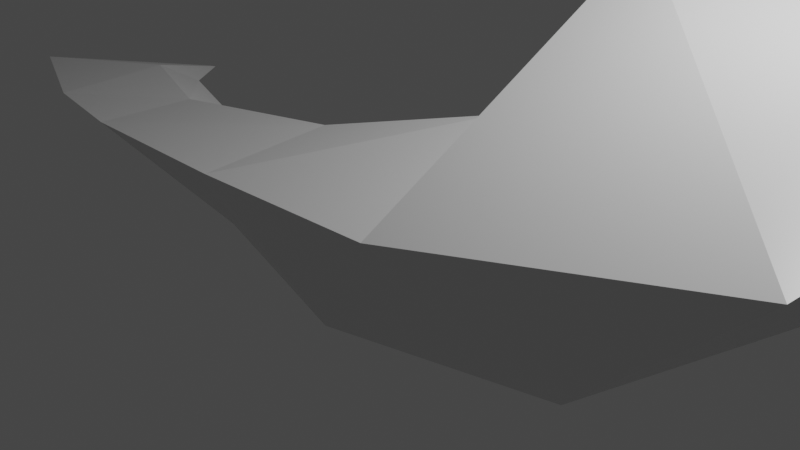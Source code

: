 # Source: slope.blend  (saved by Blender 3.2.14; exported with 4.5.12 LTS)
import bpy
from mathutils import Matrix  # noqa: F401  (used for matrix-valued properties, if any)

bpy.ops.wm.read_factory_settings(use_empty=True)
scene = bpy.context.scene
scene.name = 'Scene'

# ---- collections
col_collection = bpy.data.collections.new('Collection'); scene.collection.children.link(col_collection)

# ---- materials (node trees are filled in below, after node groups)
mat_material = bpy.data.materials.new('Material')
mat_material.alpha_threshold = 0.0
mat_material.use_transparent_shadow = False
mat_material.line_color = (0.0, 0.0, 0.0, 1.0)

# ---- material node trees
mat_material.use_nodes = True; mat_material.node_tree.nodes.clear()
_N = mat_material.node_tree.nodes; _L = mat_material.node_tree.links
n0 = _N.new('ShaderNodeOutputMaterial'); n0.name = 'Material Output'; n0.location = (300, 300)
n1 = _N.new('ShaderNodeBsdfPrincipled'); n1.name = 'Principled BSDF'; n1.location = (10, 300)
n1.distribution = 'GGX'
n1.subsurface_method = 'RANDOM_WALK_SKIN'
n1.inputs[2].default_value = 0.4
n1.inputs[3].default_value = 1.45
n1.inputs[27].default_value = (0.0, 0.0, 0.0, 1.0)
n1.inputs[28].default_value = 1.0
_L.new(n1.outputs[0], n0.inputs[0])
n0.is_active_output = True

# ---- world
world_world = bpy.data.worlds.new('World'); scene.world = world_world
world_world.use_nodes = True; world_world.node_tree.nodes.clear()
_N = world_world.node_tree.nodes; _L = world_world.node_tree.links
n0 = _N.new('ShaderNodeOutputWorld'); n0.name = 'World Output'; n0.location = (300, 300)
n1 = _N.new('ShaderNodeBackground'); n1.name = 'Background'; n1.location = (10, 300)
n1.inputs[0].default_value = (0.05088, 0.05088, 0.05088, 1.0)
_L.new(n1.outputs[0], n0.inputs[0])
n0.is_active_output = True
world_world.color = (0.05088, 0.05088, 0.05088)
world_world.use_sun_shadow = False
world_world.sun_shadow_jitter_overblur = 0.0

# ---- cameras
cam_camera = bpy.data.cameras.new('Camera')
cam_camera.clip_end = 100.0
cam_camera.ortho_scale = 7.314

# ---- lights
light_light = bpy.data.lights.new('Light', 'POINT')
light_light.transmission_factor = 0.0
light_light.energy = 1000.0
light_light.shadow_soft_size = 0.1
light_light.shadow_maximum_resolution = 0.006
light_light.use_absolute_resolution = True

# ---- meshes
me_cube = bpy.data.meshes.new('Cube')
me_cube.from_pydata([(7.26, 1.53, 1.735), (3.735, 4.624, 0.9072), (6.982, -0.9353, 1.675), (6.458, 0.1101, 1.194), (-6.669, 3.384, -1.243), (-7.103, 3.234, -1.78), (-7.702, -0.8281, -0.5349), (-6.711, -1.286, -1.227), (3.126, 0.5153, 0.3576), (-1.444, 0.7485, -0.26), (3.683, -2.102, 0.968), (-1.602, -1.318, 0.54), (-1.367, -1.314, -0.2791), (3.216, -1.29, 0.1302), (-1.525, 0.7467, 0.5368), (2.795, 1.685, 1.866), (5.001, -0.3665, 0.6106), (5.173, 2.994, 2.565), (3.951, 2.288, 2.426), (6.687, -0.422, 1.263), (0.8303, 0.675, -0.05887), (0.7542, -1.7, 0.6814), (0.9854, -1.544, -0.1156), (0.5045, 1.058, 0.8063), (-3.96, 0.7254, -0.3951), (-4.178, -1.325, 0.2489), (-3.959, -1.309, -0.3832), (-4.084, 0.7274, 0.2309), (-5.461, 1.883, -0.3786), (-5.65, -1.354, 0.1032), (-5.438, -1.229, -0.6628), (-5.685, 2.154, 0.1604)], [], [(31, 4, 6, 29), (30, 29, 6, 7), (7, 6, 4, 5), (18, 1, 3, 16), (1, 0, 2, 3), (18, 17, 0, 1), (24, 27, 14, 9), (20, 23, 15, 8), (24, 9, 12, 26), (20, 8, 13, 22), (16, 19, 10, 13), (22, 21, 11, 12), (17, 15, 10, 19), (23, 14, 11, 21), (0, 17, 19, 2), (3, 2, 19, 16), (8, 15, 17, 18), (8, 18, 16, 13), (15, 23, 21, 10), (13, 10, 21, 22), (9, 20, 22, 12), (9, 14, 23, 20), (28, 24, 26, 30), (28, 31, 27, 24), (12, 11, 25, 26), (14, 27, 25, 11), (5, 4, 31, 28), (5, 28, 30, 7), (26, 25, 29, 30), (27, 31, 29, 25)])
_uv = me_cube.uv_layers.new(name='UVMap')
_uv.uv.foreach_set('vector', [0.8475, 0.5, 0.875, 0.5, 0.875, 0.75, 0.8475, 0.75, 0.375, 0.9725, 0.625, 0.9725, 0.625, 1.0, 0.375, 1.0, 0.375, 0.0, 0.625, 0.0, 0.625, 0.25, 0.375, 0.25, 0.3441, 0.5, 0.375, 0.5, 0.375, 0.75, 0.3441, 0.75, 0.375, 0.5, 0.625, 0.5, 0.625, 0.75, 0.375, 0.75, 0.375, 0.4691, 0.625, 0.4691, 0.625, 0.5, 0.375, 0.5, 0.375, 0.3037, 0.625, 0.3037, 0.625, 0.3502, 0.375, 0.3502, 0.375, 0.3917, 0.625, 0.3917, 0.625, 0.4335, 0.375, 0.4335, 0.1787, 0.5, 0.2252, 0.5, 0.2252, 0.75, 0.1787, 0.75, 0.2667, 0.5, 0.3085, 0.5, 0.3085, 0.75, 0.2667, 0.75, 0.375, 0.7809, 0.625, 0.7809, 0.625, 0.8165, 0.375, 0.8165, 0.375, 0.8583, 0.625, 0.8583, 0.625, 0.8998, 0.375, 0.8998, 0.6559, 0.5, 0.6915, 0.5, 0.6915, 0.75, 0.6559, 0.75, 0.7333, 0.5, 0.7748, 0.5, 0.7748, 0.75, 0.7333, 0.75, 0.625, 0.5, 0.6559, 0.5, 0.6559, 0.75, 0.625, 0.75, 0.375, 0.75, 0.625, 0.75, 0.625, 0.7809, 0.375, 0.7809, 0.375, 0.4335, 0.625, 0.4335, 0.625, 0.4691, 0.375, 0.4691, 0.3085, 0.5, 0.3441, 0.5, 0.3441, 0.75, 0.3085, 0.75, 0.6915, 0.5, 0.7333, 0.5, 0.7333, 0.75, 0.6915, 0.75, 0.375, 0.8165, 0.625, 0.8165, 0.625, 0.8583, 0.375, 0.8583, 0.2252, 0.5, 0.2667, 0.5, 0.2667, 0.75, 0.2252, 0.75, 0.375, 0.3502, 0.625, 0.3502, 0.625, 0.3917, 0.375, 0.3917, 0.1525, 0.5, 0.1787, 0.5, 0.1787, 0.75, 0.1525, 0.75, 0.375, 0.2775, 0.625, 0.2775, 0.625, 0.3037, 0.375, 0.3037, 0.375, 0.8998, 0.625, 0.8998, 0.625, 0.9463, 0.375, 0.9463, 0.7748, 0.5, 0.8213, 0.5, 0.8213, 0.75, 0.7748, 0.75, 0.375, 0.25, 0.625, 0.25, 0.625, 0.2775, 0.375, 0.2775, 0.125, 0.5, 0.1525, 0.5, 0.1525, 0.75, 0.125, 0.75, 0.375, 0.9463, 0.625, 0.9463, 0.625, 0.9725, 0.375, 0.9725, 0.8213, 0.5, 0.8475, 0.5, 0.8475, 0.75, 0.8213, 0.75])
_ca = me_cube.color_attributes.new('Col', 'BYTE_COLOR', 'CORNER')
_ca.data.foreach_set('color', [1.0, 1.0, 1.0, 1.0, 1.0, 1.0, 1.0, 1.0, 1.0, 1.0, 1.0, 1.0, 1.0, 1.0, 1.0, 1.0, 1.0, 1.0, 1.0, 1.0, 1.0, 1.0, 1.0, 1.0, 1.0, 1.0, 1.0, 1.0, 1.0, 1.0, 1.0, 1.0, 1.0, 1.0, 1.0, 1.0, 1.0, 1.0, 1.0, 1.0, 1.0, 1.0, 1.0, 1.0, 1.0, 1.0, 1.0, 1.0, 1.0, 1.0, 1.0, 1.0, 1.0, 1.0, 1.0, 1.0, 1.0, 1.0, 1.0, 1.0, 1.0, 1.0, 1.0, 1.0, 1.0, 1.0, 1.0, 1.0, 1.0, 1.0, 1.0, 1.0, 1.0, 1.0, 1.0, 1.0, 1.0, 1.0, 1.0, 1.0, 1.0, 1.0, 1.0, 1.0, 1.0, 1.0, 1.0, 1.0, 1.0, 1.0, 1.0, 1.0, 1.0, 1.0, 1.0, 1.0, 1.0, 1.0, 1.0, 1.0, 1.0, 1.0, 1.0, 1.0, 1.0, 1.0, 1.0, 1.0, 1.0, 1.0, 1.0, 1.0, 1.0, 1.0, 1.0, 1.0, 1.0, 1.0, 1.0, 1.0, 1.0, 1.0, 1.0, 1.0, 1.0, 1.0, 1.0, 1.0, 1.0, 1.0, 1.0, 1.0, 1.0, 1.0, 1.0, 1.0, 1.0, 1.0, 1.0, 1.0, 1.0, 1.0, 1.0, 1.0, 1.0, 1.0, 1.0, 1.0, 1.0, 1.0, 1.0, 1.0, 1.0, 1.0, 1.0, 1.0, 1.0, 1.0, 1.0, 1.0, 1.0, 1.0, 1.0, 1.0, 1.0, 1.0, 1.0, 1.0, 1.0, 1.0, 1.0, 1.0, 1.0, 1.0, 1.0, 1.0, 1.0, 1.0, 1.0, 1.0, 1.0, 1.0, 1.0, 1.0, 1.0, 1.0, 1.0, 1.0, 1.0, 1.0, 1.0, 1.0, 1.0, 1.0, 1.0, 1.0, 1.0, 1.0, 1.0, 1.0, 1.0, 1.0, 1.0, 1.0, 1.0, 1.0, 1.0, 1.0, 1.0, 1.0, 1.0, 1.0, 1.0, 1.0, 1.0, 1.0, 1.0, 1.0, 1.0, 1.0, 1.0, 1.0, 1.0, 1.0, 1.0, 1.0, 1.0, 1.0, 1.0, 1.0, 1.0, 1.0, 1.0, 1.0, 1.0, 1.0, 1.0, 1.0, 1.0, 1.0, 1.0, 1.0, 1.0, 1.0, 1.0, 1.0, 1.0, 1.0, 1.0, 1.0, 1.0, 1.0, 1.0, 1.0, 1.0, 1.0, 1.0, 1.0, 1.0, 1.0, 1.0, 1.0, 1.0, 1.0, 1.0, 1.0, 1.0, 1.0, 1.0, 1.0, 1.0, 1.0, 1.0, 1.0, 1.0, 1.0, 1.0, 1.0, 1.0, 1.0, 1.0, 1.0, 1.0, 1.0, 1.0, 1.0, 1.0, 1.0, 1.0, 1.0, 1.0, 1.0, 1.0, 1.0, 1.0, 1.0, 1.0, 1.0, 1.0, 1.0, 1.0, 1.0, 1.0, 1.0, 1.0, 1.0, 1.0, 1.0, 1.0, 1.0, 1.0, 1.0, 1.0, 1.0, 1.0, 1.0, 1.0, 1.0, 1.0, 1.0, 1.0, 1.0, 1.0, 1.0, 1.0, 1.0, 1.0, 1.0, 1.0, 1.0, 1.0, 1.0, 1.0, 1.0, 1.0, 1.0, 1.0, 1.0, 1.0, 1.0, 1.0, 1.0, 1.0, 1.0, 1.0, 1.0, 1.0, 1.0, 1.0, 1.0, 1.0, 1.0, 1.0, 1.0, 1.0, 1.0, 1.0, 1.0, 1.0, 1.0, 1.0, 1.0, 1.0, 1.0, 1.0, 1.0, 1.0, 1.0, 1.0, 1.0, 1.0, 1.0, 1.0, 1.0, 1.0, 1.0, 1.0, 1.0, 1.0, 1.0, 1.0, 1.0, 1.0, 1.0, 1.0, 1.0, 1.0, 1.0, 1.0, 1.0, 1.0, 1.0, 1.0, 1.0, 1.0, 1.0, 1.0, 1.0, 1.0, 1.0, 1.0, 1.0, 1.0, 1.0, 1.0, 1.0, 1.0, 1.0, 1.0, 1.0, 1.0, 1.0, 1.0, 1.0, 1.0, 1.0, 1.0, 1.0, 1.0, 1.0, 1.0, 1.0, 1.0, 1.0, 1.0, 1.0, 1.0, 1.0, 1.0, 1.0, 1.0, 1.0, 1.0, 1.0, 1.0, 1.0, 1.0, 1.0, 1.0, 1.0, 1.0, 1.0, 1.0, 1.0, 1.0, 1.0, 1.0, 1.0, 1.0, 1.0, 1.0, 1.0, 1.0, 1.0, 1.0, 1.0, 1.0, 1.0, 1.0, 1.0, 1.0, 1.0, 1.0, 1.0, 1.0, 1.0, 1.0, 1.0, 1.0, 1.0, 1.0, 1.0, 1.0, 1.0, 1.0, 1.0, 1.0, 1.0, 1.0, 1.0])
me_cube.materials.append(mat_material)
me_cube.use_mirror_vertex_groups = False
me_cube.update()

# ---- objects
ob_cube = bpy.data.objects.new('Cube', me_cube)
ob_light = bpy.data.objects.new('Light', light_light)
ob_camera = bpy.data.objects.new('Camera', cam_camera)

# ---- transforms, parenting, visibility, modifiers, constraints
ob_cube.location = (0.0, 0.0, 0.0)
ob_cube.lock_rotations_4d = False
ob_cube.empty_display_type = 'ARROWS'
ob_cube.lineart.crease_threshold = 0.0
_m = ob_cube.modifiers.new('SimpleDeform', 'SIMPLE_DEFORM')
_m.deform_method = 'TAPER'
_m.factor = 1.465
_m.angle = 1.465
_m = ob_cube.modifiers.new('SimpleDeform.001', 'SIMPLE_DEFORM')
_m.deform_axis = 'Z'
_m.factor = 1.571
_m.angle = 1.571
ob_light.location = (3.601, 2.517, 5.961)
ob_light.rotation_euler = (0.64, 0.06317, 2.185)
ob_light.lock_rotations_4d = False
ob_light.empty_display_type = 'ARROWS'
ob_light.color = (0.0, 0.0, 0.0, 0.0)
ob_light.lineart.crease_threshold = 0.0
ob_camera.location = (7.359, -6.926, 4.958)
ob_camera.rotation_euler = (1.109, 0.0, 0.8149)
ob_camera.lock_rotations_4d = False
ob_camera.empty_display_type = 'ARROWS'
ob_camera.color = (0.0, 0.0, 0.0, 0.0)
ob_camera.display_type = 'WIRE'
ob_camera.lineart.crease_threshold = 0.0

# ---- collection membership
col_collection.objects.link(ob_cube)
col_collection.objects.link(ob_light)
col_collection.objects.link(ob_camera)

# ---- scene / render settings (as saved in the file)
scene.camera = ob_camera
scene.frame_start = 1; scene.frame_end = 250; scene.frame_set(1)
scene.render.engine = 'BLENDER_EEVEE_NEXT'
scene.cycles.sampling_pattern = 'TABULATED_SOBOL'
scene.cycles.use_light_tree = False
scene.view_settings.view_transform = 'Filmic'
bpy.context.view_layer.update()
